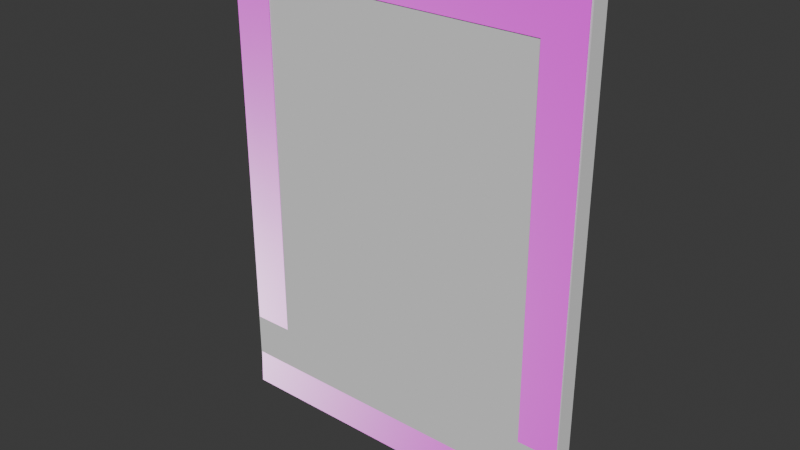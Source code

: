 # Source: door1.blend  (saved by Blender 4.1.24; exported with 4.5.12 LTS)
import bpy
from mathutils import Matrix  # noqa: F401  (used for matrix-valued properties, if any)

bpy.ops.wm.read_factory_settings(use_empty=True)
scene = bpy.context.scene
scene.name = 'Scene'

# ---- collections
col_collection = bpy.data.collections.new('Collection'); scene.collection.children.link(col_collection)

# ---- images (referenced by path relative to the original .blend; pixels are not part of the script)
import os
ASSET_DIR = os.environ.get("B2B_ASSET_DIR", "")  # directory of the original .blend (textures are referenced by path, not embedded)
HERE = os.path.dirname(os.path.abspath(__file__))  # packed textures are extracted next to this script under _unpacked/

def load_image(name, relpath, width, height, colorspace="sRGB"):
    """Load a texture the original file referenced (path relative to the .blend, or extracted next to this script)."""
    p = next((c for c in (os.path.join(HERE, relpath), os.path.join(ASSET_DIR, relpath)) if relpath and os.path.exists(c)), "")
    if p:
        img = bpy.data.images.load(p, check_existing=True)
        img.name = name
    else:  # same state as the original file: an image datablock whose file is absent (Cycles renders it pink)
        img = bpy.data.images.new(name, width, height)
        img.source = "FILE"
        img.filepath = "//" + (relpath or name)
    img.colorspace_settings.name = colorspace
    return img
img_tiles074_2k_png_displacement_png = load_image('Tiles074_2K-PNG_Displacement.png', 'Tiles074_2K-PNG_Displacement.png', 1024, 1024, 'Non-Color')
img_tiles074_2k_png_color_png = load_image('Tiles074_2K-PNG_Color.png', 'Tiles074_2K-PNG_Color.png', 1024, 1024, 'sRGB')
img_tiles074_2k_png_roughness_png = load_image('Tiles074_2K-PNG_Roughness.png', 'Tiles074_2K-PNG_Roughness.png', 1024, 1024, 'Non-Color')
img_tiles074_2k_png_normalgl_png = load_image('Tiles074_2K-PNG_NormalGL.png', 'Tiles074_2K-PNG_NormalGL.png', 1024, 1024, 'Non-Color')
img_wallpaper001a_2k_png_displacement_png = load_image('Wallpaper001A_2K-PNG_Displacement.png', 'Wallpaper001A_2K-PNG_Displacement.png', 1024, 1024, 'Non-Color')
img_wallpaper001a_2k_png_color_png = load_image('Wallpaper001A_2K-PNG_Color.png', 'Wallpaper001A_2K-PNG_Color.png', 1024, 1024, 'sRGB')
img_wallpaper001a_2k_png_roughness_png = load_image('Wallpaper001A_2K-PNG_Roughness.png', 'Wallpaper001A_2K-PNG_Roughness.png', 1024, 1024, 'Non-Color')
img_wallpaper001a_2k_png_normalgl_png = load_image('Wallpaper001A_2K-PNG_NormalGL.png', 'Wallpaper001A_2K-PNG_NormalGL.png', 1024, 1024, 'Non-Color')
img_officeceiling001_2k_png_displacement_png = load_image('OfficeCeiling001_2K-PNG_Displacement.png', 'OfficeCeiling001_2K-PNG_Displacement.png', 1024, 1024, 'Non-Color')
img_officeceiling001_2k_png_color_png = load_image('OfficeCeiling001_2K-PNG_Color.png', 'OfficeCeiling001_2K-PNG_Color.png', 1024, 1024, 'sRGB')
img_officeceiling001_2k_png_metalness_png = load_image('OfficeCeiling001_2K-PNG_Metalness.png', 'OfficeCeiling001_2K-PNG_Metalness.png', 1024, 1024, 'Non-Color')
img_officeceiling001_2k_png_roughness_png = load_image('OfficeCeiling001_2K-PNG_Roughness.png', 'OfficeCeiling001_2K-PNG_Roughness.png', 1024, 1024, 'Non-Color')
img_officeceiling001_2k_png_normalgl_png = load_image('OfficeCeiling001_2K-PNG_NormalGL.png', 'OfficeCeiling001_2K-PNG_NormalGL.png', 1024, 1024, 'Non-Color')
img_officeceiling001_2k_png_emission_png = load_image('OfficeCeiling001_2K-PNG_Emission.png', 'OfficeCeiling001_2K-PNG_Emission.png', 1024, 1024, 'sRGB')
img_officeceiling001_2k_png_ambientocclusion_png = load_image('OfficeCeiling001_2K-PNG_AmbientOcclusion.png', 'OfficeCeiling001_2K-PNG_AmbientOcclusion.png', 1024, 1024, 'Non-Color')
img_woodsiding005_2k_png_displacement_png = load_image('WoodSiding005_2K-PNG_Displacement.png', 'WoodSiding005_2K-PNG_Displacement.png', 1024, 1024, 'Non-Color')
img_woodsiding005_2k_png_color_png = load_image('WoodSiding005_2K-PNG_Color.png', 'WoodSiding005_2K-PNG_Color.png', 1024, 1024, 'sRGB')
img_woodsiding005_2k_png_roughness_png = load_image('WoodSiding005_2K-PNG_Roughness.png', 'WoodSiding005_2K-PNG_Roughness.png', 1024, 1024, 'Non-Color')
img_woodsiding005_2k_png_normalgl_png = load_image('WoodSiding005_2K-PNG_NormalGL.png', 'WoodSiding005_2K-PNG_NormalGL.png', 1024, 1024, 'Non-Color')
img_woodsiding005_2k_png_ambientocclusion_png = load_image('WoodSiding005_2K-PNG_AmbientOcclusion.png', 'WoodSiding005_2K-PNG_AmbientOcclusion.png', 1024, 1024, 'Non-Color')
img_plastic013a_2k_png_displacement_png = load_image('Plastic013A_2K-PNG_Displacement.png', 'Plastic013A_2K-PNG_Displacement.png', 1024, 1024, 'Non-Color')
img_plastic013a_2k_png_color_png = load_image('Plastic013A_2K-PNG_Color.png', 'Plastic013A_2K-PNG_Color.png', 1024, 1024, 'sRGB')
img_plastic013a_2k_png_roughness_png = load_image('Plastic013A_2K-PNG_Roughness.png', 'Plastic013A_2K-PNG_Roughness.png', 1024, 1024, 'Non-Color')
img_plastic013a_2k_png_normalgl_png = load_image('Plastic013A_2K-PNG_NormalGL.png', 'Plastic013A_2K-PNG_NormalGL.png', 1024, 1024, 'Non-Color')

# ---- materials (node trees are filled in below, after node groups)
mat_tile1 = bpy.data.materials.new('tile1')
mat_tile1.use_transparent_shadow = False
mat_wall1 = bpy.data.materials.new('wall1')
mat_wall1.use_transparent_shadow = False
mat_ceiling1 = bpy.data.materials.new('ceiling1')
mat_ceiling1.use_transparent_shadow = False
mat_wall2 = bpy.data.materials.new('wall2')
mat_wall2.use_transparent_shadow = False
mat_material_001 = bpy.data.materials.new('Material.001')
mat_material_001.use_transparent_shadow = False
mat_plastic1 = bpy.data.materials.new('plastic1')
mat_plastic1.use_transparent_shadow = False
mat_glass1 = bpy.data.materials.new('glass1')
mat_glass1.surface_render_method = 'BLENDED'
mat_glass1.blend_method = 'BLEND'

# ---- material node trees
mat_tile1.use_nodes = True; mat_tile1.node_tree.nodes.clear()
_N = mat_tile1.node_tree.nodes; _L = mat_tile1.node_tree.links
n0 = _N.new('ShaderNodeBsdfPrincipled'); n0.name = 'Principled BSDF'; n0.location = (10, 300)
n1 = _N.new('ShaderNodeOutputMaterial'); n1.name = 'Material Output'; n1.location = (300, 300)
n2 = _N.new('ShaderNodeTexImage'); n2.name = 'Image Texture'; n2.location = (84, -600)
n2.label = 'Displacement'
n2.image = img_tiles074_2k_png_displacement_png
n3 = _N.new('ShaderNodeDisplacement'); n3.name = 'Displacement'; n3.location = (110, -400)
n3.inputs[2].default_value = 1.0
n4 = _N.new('ShaderNodeTexImage'); n4.name = 'Image Texture.001'; n4.location = (84, -40)
n4.label = 'Base Color'
n4.image = img_tiles074_2k_png_color_png
n5 = _N.new('ShaderNodeTexImage'); n5.name = 'Image Texture.002'; n5.location = (84, -320)
n5.label = 'Roughness'
n5.image = img_tiles074_2k_png_roughness_png
n6 = _N.new('ShaderNodeTexImage'); n6.name = 'Image Texture.003'; n6.location = (84, -880)
n6.label = 'Normal'
n6.image = img_tiles074_2k_png_normalgl_png
n7 = _N.new('ShaderNodeNormalMap'); n7.name = 'Normal Map'; n7.location = (-240, -340)
n8 = _N.new('ShaderNodeMapping'); n8.name = 'Mapping'; n8.location = (229, -40)
n9 = _N.new('NodeReroute'); n9.name = 'Reroute'; n9.location = (34, -596)
n9.width = 16
n9.socket_idname = 'NodeSocketVector'
n10 = _N.new('ShaderNodeTexCoord'); n10.name = 'Texture Coordinate'; n10.location = (29, -40)
n11 = _N.new('NodeFrame'); n11.name = 'Frame'; n11.location = (-1269, 340)
n11.label = 'Mapping'
n11.width = 398
n12 = _N.new('NodeFrame'); n12.name = 'Frame.001'; n12.location = (-624, 540)
n12.label = 'Textures'
n12.width = 353
n2.parent = n12
n4.parent = n12
n5.parent = n12
n6.parent = n12
n8.parent = n11
n9.parent = n12
n10.parent = n11
_L.new(n0.outputs[0], n1.inputs[0])
_L.new(n2.outputs[0], n3.inputs[0])
_L.new(n3.outputs[0], n1.inputs[2])
_L.new(n4.outputs[0], n0.inputs[0])
_L.new(n5.outputs[0], n0.inputs[2])
_L.new(n6.outputs[0], n7.inputs[1])
_L.new(n7.outputs[0], n0.inputs[5])
_L.new(n9.outputs[0], n4.inputs[0])
_L.new(n9.outputs[0], n5.inputs[0])
_L.new(n9.outputs[0], n2.inputs[0])
_L.new(n9.outputs[0], n6.inputs[0])
_L.new(n8.outputs[0], n9.inputs[0])
_L.new(n10.outputs[2], n8.inputs[0])
n1.is_active_output = True
mat_wall1.use_nodes = True; mat_wall1.node_tree.nodes.clear()
_N = mat_wall1.node_tree.nodes; _L = mat_wall1.node_tree.links
n0 = _N.new('ShaderNodeBsdfPrincipled'); n0.name = 'Principled BSDF'; n0.location = (10, 300)
n1 = _N.new('ShaderNodeOutputMaterial'); n1.name = 'Material Output'; n1.location = (300, 300)
n2 = _N.new('ShaderNodeTexImage'); n2.name = 'Image Texture'; n2.location = (84, -600)
n2.label = 'Displacement'
n2.image = img_wallpaper001a_2k_png_displacement_png
n3 = _N.new('ShaderNodeDisplacement'); n3.name = 'Displacement'; n3.location = (110, -400)
n3.inputs[2].default_value = 1.0
n4 = _N.new('ShaderNodeTexImage'); n4.name = 'Image Texture.001'; n4.location = (84, -40)
n4.label = 'Base Color'
n4.image = img_wallpaper001a_2k_png_color_png
n5 = _N.new('ShaderNodeTexImage'); n5.name = 'Image Texture.002'; n5.location = (84, -320)
n5.label = 'Roughness'
n5.image = img_wallpaper001a_2k_png_roughness_png
n6 = _N.new('ShaderNodeTexImage'); n6.name = 'Image Texture.003'; n6.location = (84, -880)
n6.label = 'Normal'
n6.image = img_wallpaper001a_2k_png_normalgl_png
n7 = _N.new('ShaderNodeNormalMap'); n7.name = 'Normal Map'; n7.location = (-240, -340)
n8 = _N.new('ShaderNodeMapping'); n8.name = 'Mapping'; n8.location = (229, -40)
n9 = _N.new('NodeReroute'); n9.name = 'Reroute'; n9.location = (34, -596)
n9.width = 16
n9.socket_idname = 'NodeSocketVector'
n10 = _N.new('ShaderNodeTexCoord'); n10.name = 'Texture Coordinate'; n10.location = (29, -40)
n11 = _N.new('NodeFrame'); n11.name = 'Frame'; n11.location = (-1269, 340)
n11.label = 'Mapping'
n11.width = 398
n12 = _N.new('NodeFrame'); n12.name = 'Frame.001'; n12.location = (-624, 540)
n12.label = 'Textures'
n12.width = 353
n2.parent = n12
n4.parent = n12
n5.parent = n12
n6.parent = n12
n8.parent = n11
n9.parent = n12
n10.parent = n11
_L.new(n0.outputs[0], n1.inputs[0])
_L.new(n2.outputs[0], n3.inputs[0])
_L.new(n3.outputs[0], n1.inputs[2])
_L.new(n4.outputs[0], n0.inputs[0])
_L.new(n5.outputs[0], n0.inputs[2])
_L.new(n6.outputs[0], n7.inputs[1])
_L.new(n7.outputs[0], n0.inputs[5])
_L.new(n9.outputs[0], n4.inputs[0])
_L.new(n9.outputs[0], n5.inputs[0])
_L.new(n9.outputs[0], n2.inputs[0])
_L.new(n9.outputs[0], n6.inputs[0])
_L.new(n8.outputs[0], n9.inputs[0])
_L.new(n10.outputs[2], n8.inputs[0])
n1.is_active_output = True
mat_ceiling1.use_nodes = True; mat_ceiling1.node_tree.nodes.clear()
_N = mat_ceiling1.node_tree.nodes; _L = mat_ceiling1.node_tree.links
n0 = _N.new('ShaderNodeBsdfPrincipled'); n0.name = 'Principled BSDF'; n0.location = (10, 300)
n1 = _N.new('ShaderNodeOutputMaterial'); n1.name = 'Material Output'; n1.location = (300, 300)
n2 = _N.new('ShaderNodeTexImage'); n2.name = 'Image Texture'; n2.location = (84, -1440)
n2.label = 'Displacement'
n2.image = img_officeceiling001_2k_png_displacement_png
n3 = _N.new('ShaderNodeDisplacement'); n3.name = 'Displacement'; n3.location = (110, -400)
n3.inputs[2].default_value = 1.0
n4 = _N.new('ShaderNodeTexImage'); n4.name = 'Image Texture.001'; n4.location = (84, -320)
n4.label = 'Base Color'
n4.image = img_officeceiling001_2k_png_color_png
n5 = _N.new('ShaderNodeTexImage'); n5.name = 'Image Texture.002'; n5.location = (84, -600)
n5.label = 'Metallic'
n5.image = img_officeceiling001_2k_png_metalness_png
n6 = _N.new('ShaderNodeTexImage'); n6.name = 'Image Texture.003'; n6.location = (84, -880)
n6.label = 'Roughness'
n6.image = img_officeceiling001_2k_png_roughness_png
n7 = _N.new('ShaderNodeTexImage'); n7.name = 'Image Texture.004'; n7.location = (84, -1720)
n7.label = 'Normal'
n7.image = img_officeceiling001_2k_png_normalgl_png
n8 = _N.new('ShaderNodeNormalMap'); n8.name = 'Normal Map'; n8.location = (-240, -1180)
n9 = _N.new('ShaderNodeTexImage'); n9.name = 'Image Texture.005'; n9.location = (84, -1160)
n9.label = 'Emission Color'
n9.image = img_officeceiling001_2k_png_emission_png
n10 = _N.new('ShaderNodeTexImage'); n10.name = 'Image Texture.006'; n10.location = (84, -40)
n10.label = 'Ambient Occlusion'
n10.image = img_officeceiling001_2k_png_ambientocclusion_png
n11 = _N.new('ShaderNodeMapping'); n11.name = 'Mapping'; n11.location = (229, -40)
n12 = _N.new('NodeReroute'); n12.name = 'Reroute'; n12.location = (34, -957)
n12.width = 16
n12.socket_idname = 'NodeSocketVector'
n13 = _N.new('ShaderNodeTexCoord'); n13.name = 'Texture Coordinate'; n13.location = (29, -40)
n14 = _N.new('NodeFrame'); n14.name = 'Frame'; n14.location = (-1269, 340)
n14.label = 'Mapping'
n14.width = 398
n15 = _N.new('NodeFrame'); n15.name = 'Frame.001'; n15.location = (-624, 540)
n15.label = 'Textures'
n15.width = 353
n2.parent = n15
n4.parent = n15
n5.parent = n15
n6.parent = n15
n7.parent = n15
n9.parent = n15
n10.parent = n15
n11.parent = n14
n12.parent = n15
n13.parent = n14
_L.new(n0.outputs[0], n1.inputs[0])
_L.new(n2.outputs[0], n3.inputs[0])
_L.new(n3.outputs[0], n1.inputs[2])
_L.new(n4.outputs[0], n0.inputs[0])
_L.new(n5.outputs[0], n0.inputs[1])
_L.new(n6.outputs[0], n0.inputs[2])
_L.new(n7.outputs[0], n8.inputs[1])
_L.new(n8.outputs[0], n0.inputs[5])
_L.new(n9.outputs[0], n0.inputs[27])
_L.new(n12.outputs[0], n10.inputs[0])
_L.new(n12.outputs[0], n4.inputs[0])
_L.new(n12.outputs[0], n5.inputs[0])
_L.new(n12.outputs[0], n6.inputs[0])
_L.new(n12.outputs[0], n9.inputs[0])
_L.new(n12.outputs[0], n2.inputs[0])
_L.new(n12.outputs[0], n7.inputs[0])
_L.new(n11.outputs[0], n12.inputs[0])
_L.new(n13.outputs[2], n11.inputs[0])
n1.is_active_output = True
mat_wall2.use_nodes = True; mat_wall2.node_tree.nodes.clear()
_N = mat_wall2.node_tree.nodes; _L = mat_wall2.node_tree.links
n0 = _N.new('ShaderNodeBsdfPrincipled'); n0.name = 'Principled BSDF'; n0.location = (12, 300)
n1 = _N.new('ShaderNodeOutputMaterial'); n1.name = 'Material Output'; n1.location = (300, 300)
n2 = _N.new('ShaderNodeTexImage'); n2.name = 'Image Texture'; n2.location = (84, -880)
n2.label = 'Displacement'
n2.image = img_woodsiding005_2k_png_displacement_png
n3 = _N.new('ShaderNodeDisplacement'); n3.name = 'Displacement'; n3.location = (112, -400)
n3.inputs[2].default_value = 1.0
n4 = _N.new('ShaderNodeTexImage'); n4.name = 'Image Texture.001'; n4.location = (84, -320)
n4.label = 'Base Color'
n4.image = img_woodsiding005_2k_png_color_png
n5 = _N.new('ShaderNodeTexImage'); n5.name = 'Image Texture.002'; n5.location = (84, -600)
n5.label = 'Roughness'
n5.image = img_woodsiding005_2k_png_roughness_png
n6 = _N.new('ShaderNodeTexImage'); n6.name = 'Image Texture.003'; n6.location = (84, -1160)
n6.label = 'Normal'
n6.image = img_woodsiding005_2k_png_normalgl_png
n7 = _N.new('ShaderNodeNormalMap'); n7.name = 'Normal Map'; n7.location = (-238, -620)
n8 = _N.new('ShaderNodeTexImage'); n8.name = 'Image Texture.004'; n8.location = (84, -40)
n8.label = 'Ambient Occlusion'
n8.image = img_woodsiding005_2k_png_ambientocclusion_png
n9 = _N.new('ShaderNodeMapping'); n9.name = 'Mapping'; n9.location = (229, -40)
n10 = _N.new('NodeReroute'); n10.name = 'Reroute'; n10.location = (34, -710)
n10.width = 16
n10.socket_idname = 'NodeSocketVector'
n11 = _N.new('ShaderNodeTexCoord'); n11.name = 'Texture Coordinate'; n11.location = (29, -40)
n12 = _N.new('NodeFrame'); n12.name = 'Frame'; n12.location = (-1268, 340)
n12.label = 'Mapping'
n12.width = 398
n13 = _N.new('NodeFrame'); n13.name = 'Frame.001'; n13.location = (-623, 540)
n13.label = 'Textures'
n13.width = 353
n2.parent = n13
n4.parent = n13
n5.parent = n13
n6.parent = n13
n8.parent = n13
n9.parent = n12
n10.parent = n13
n11.parent = n12
_L.new(n0.outputs[0], n1.inputs[0])
_L.new(n2.outputs[0], n3.inputs[0])
_L.new(n3.outputs[0], n1.inputs[2])
_L.new(n4.outputs[0], n0.inputs[0])
_L.new(n5.outputs[0], n0.inputs[2])
_L.new(n6.outputs[0], n7.inputs[1])
_L.new(n7.outputs[0], n0.inputs[5])
_L.new(n10.outputs[0], n8.inputs[0])
_L.new(n10.outputs[0], n4.inputs[0])
_L.new(n10.outputs[0], n5.inputs[0])
_L.new(n10.outputs[0], n2.inputs[0])
_L.new(n10.outputs[0], n6.inputs[0])
_L.new(n9.outputs[0], n10.inputs[0])
_L.new(n11.outputs[2], n9.inputs[0])
n1.is_active_output = True
mat_material_001.use_nodes = True; mat_material_001.node_tree.nodes.clear()
_N = mat_material_001.node_tree.nodes; _L = mat_material_001.node_tree.links
n0 = _N.new('ShaderNodeBsdfPrincipled'); n0.name = 'Principled BSDF'; n0.location = (10, 300)
n0.inputs[0].default_value = (0.0, 0.0, 0.0, 1.0)
n1 = _N.new('ShaderNodeOutputMaterial'); n1.name = 'Material Output'; n1.location = (300, 300)
_L.new(n0.outputs[0], n1.inputs[0])
n1.is_active_output = True
mat_plastic1.use_nodes = True; mat_plastic1.node_tree.nodes.clear()
_N = mat_plastic1.node_tree.nodes; _L = mat_plastic1.node_tree.links
n0 = _N.new('ShaderNodeBsdfPrincipled'); n0.name = 'Principled BSDF'; n0.location = (10, 300)
n1 = _N.new('ShaderNodeOutputMaterial'); n1.name = 'Material Output'; n1.location = (300, 300)
n2 = _N.new('ShaderNodeTexImage'); n2.name = 'Image Texture'; n2.location = (84, -600)
n2.label = 'Displacement'
n2.image = img_plastic013a_2k_png_displacement_png
n3 = _N.new('ShaderNodeDisplacement'); n3.name = 'Displacement'; n3.location = (110, -400)
n3.inputs[2].default_value = 1.0
n4 = _N.new('ShaderNodeTexImage'); n4.name = 'Image Texture.001'; n4.location = (84, -40)
n4.label = 'Base Color'
n4.image = img_plastic013a_2k_png_color_png
n5 = _N.new('ShaderNodeTexImage'); n5.name = 'Image Texture.002'; n5.location = (84, -320)
n5.label = 'Roughness'
n5.image = img_plastic013a_2k_png_roughness_png
n6 = _N.new('ShaderNodeTexImage'); n6.name = 'Image Texture.003'; n6.location = (84, -880)
n6.label = 'Normal'
n6.image = img_plastic013a_2k_png_normalgl_png
n7 = _N.new('ShaderNodeNormalMap'); n7.name = 'Normal Map'; n7.location = (-240, -340)
n8 = _N.new('ShaderNodeMapping'); n8.name = 'Mapping'; n8.location = (229, -40)
n9 = _N.new('NodeReroute'); n9.name = 'Reroute'; n9.location = (34, -596)
n9.width = 16
n9.socket_idname = 'NodeSocketVector'
n10 = _N.new('ShaderNodeTexCoord'); n10.name = 'Texture Coordinate'; n10.location = (29, -40)
n11 = _N.new('NodeFrame'); n11.name = 'Frame'; n11.location = (-1269, 340)
n11.label = 'Mapping'
n11.width = 398
n12 = _N.new('NodeFrame'); n12.name = 'Frame.001'; n12.location = (-624, 540)
n12.label = 'Textures'
n12.width = 353
n2.parent = n12
n4.parent = n12
n5.parent = n12
n6.parent = n12
n8.parent = n11
n9.parent = n12
n10.parent = n11
_L.new(n0.outputs[0], n1.inputs[0])
_L.new(n2.outputs[0], n3.inputs[0])
_L.new(n3.outputs[0], n1.inputs[2])
_L.new(n4.outputs[0], n0.inputs[0])
_L.new(n5.outputs[0], n0.inputs[2])
_L.new(n6.outputs[0], n7.inputs[1])
_L.new(n7.outputs[0], n0.inputs[5])
_L.new(n9.outputs[0], n4.inputs[0])
_L.new(n9.outputs[0], n5.inputs[0])
_L.new(n9.outputs[0], n2.inputs[0])
_L.new(n9.outputs[0], n6.inputs[0])
_L.new(n8.outputs[0], n9.inputs[0])
_L.new(n10.outputs[2], n8.inputs[0])
n1.is_active_output = True
mat_glass1.use_nodes = True; mat_glass1.node_tree.nodes.clear()
_N = mat_glass1.node_tree.nodes; _L = mat_glass1.node_tree.links
n0 = _N.new('ShaderNodeBsdfPrincipled'); n0.name = 'Principled BSDF'; n0.location = (10, 300)
n0.inputs[1].default_value = 1.0
n0.inputs[2].default_value = 0.0
n0.inputs[3].default_value = 1.52
n0.inputs[4].default_value = 0.2113
n1 = _N.new('ShaderNodeOutputMaterial'); n1.name = 'Material Output'; n1.location = (300, 300)
n1.target = 'CYCLES'
n2 = _N.new('ShaderNodeOutputMaterial'); n2.name = 'Material Output.001'; n2.location = (0, 0)
n2.target = 'EEVEE'
n3 = _N.new('ShaderNodeMixShader'); n3.name = 'Mix Shader'; n3.location = (0, 0)
n3.label = 'Disable Shadow'
n3.hide = True
n4 = _N.new('ShaderNodeLightPath'); n4.name = 'Light Path'; n4.location = (0, 0)
n4.hide = True
n5 = _N.new('ShaderNodeBsdfTransparent'); n5.name = 'Transparent BSDF'; n5.location = (0, 0)
n5.hide = True
_L.new(n0.outputs[0], n1.inputs[0])
_L.new(n0.outputs[0], n3.inputs[1])
_L.new(n3.outputs[0], n2.inputs[0])
_L.new(n4.outputs[1], n3.inputs[0])
_L.new(n5.outputs[0], n3.inputs[2])
n1.is_active_output = True

# ---- world
world_world = bpy.data.worlds.new('World'); scene.world = world_world
world_world.use_nodes = True; world_world.node_tree.nodes.clear()
_N = world_world.node_tree.nodes; _L = world_world.node_tree.links
n0 = _N.new('ShaderNodeOutputWorld'); n0.name = 'World Output'; n0.location = (300, 300)
n1 = _N.new('ShaderNodeBackground'); n1.name = 'Background'; n1.location = (10, 300)
n1.inputs[0].default_value = (0.05088, 0.05088, 0.05088, 1.0)
_L.new(n1.outputs[0], n0.inputs[0])
n0.is_active_output = True
world_world.color = (0.05088, 0.05088, 0.05088)
world_world.use_sun_shadow = False
world_world.sun_shadow_jitter_overblur = 0.0

# ---- meshes
me_cylinder_004 = bpy.data.meshes.new('Cylinder.004')
me_cylinder_004.from_pydata([(-0.09598, 0.004581, 0.1997), (-1.528, 0.004581, 0.1997), (-0.09977, 3.651e-07, 2.247), (-1.532, 3.651e-07, 2.247), (-1.737, 0.05, 0.0), (0.1001, 0.05, 0.0), (0.1001, 0.05, 2.448), (0.1001, -0.05, 0.0), (-1.737, -0.05, 2.448), (0.1001, -0.05, 2.448), (-1.737, -0.05, 0.0), (-1.737, 0.05, 2.448), (-0.1001, 0.05, 2.448), (-0.1001, -0.05, 0.0), (-0.1001, -0.05, 2.448), (-0.1001, 0.05, 0.0), (-1.532, -0.05, 0.0), (-1.532, 0.05, 0.0), (-1.532, 0.05, 2.448), (-1.532, -0.05, 2.448), (-1.733, -0.04497, 0.1997), (0.1043, 0.05503, 0.1997), (0.1043, -0.04497, 0.1997), (-1.733, 0.05503, 0.1997), (-0.09598, -0.04497, 0.1997), (-0.09598, 0.05503, 0.1997), (-1.528, -0.04497, 0.1997), (-1.528, 0.05503, 0.1997), (0.1005, 0.05045, 2.247), (0.1005, -0.04955, 2.247), (-1.736, 0.05045, 2.247), (-0.09977, -0.04955, 2.247), (-1.532, -0.04955, 2.247), (-1.736, -0.04955, 2.247), (-0.09977, 0.05045, 2.247), (-1.532, 0.05045, 2.247)], [], [(3, 2, 0, 1), (20, 23, 4, 10), (21, 22, 7, 5), (27, 17, 4, 23), (24, 13, 7, 22), (18, 11, 8, 19), (13, 15, 5, 7), (16, 17, 15, 13), (6, 12, 14, 9), (26, 16, 13, 24), (21, 5, 15, 25), (20, 10, 16, 26), (10, 4, 17, 16), (12, 18, 19, 14), (25, 15, 17, 27), (33, 20, 26, 32), (28, 21, 25, 34), (31, 24, 22, 29), (35, 27, 23, 30), (28, 29, 22, 21), (33, 30, 23, 20), (8, 11, 30, 33), (6, 9, 29, 28), (18, 35, 30, 11), (14, 31, 29, 9), (19, 32, 31, 14), (6, 28, 34, 12), (8, 33, 32, 19), (12, 34, 35, 18), (24, 25, 27, 26), (26, 27, 35, 32), (32, 35, 34, 31), (31, 34, 25, 24)])
me_cylinder_004.polygons.foreach_set('use_smooth', [True] * 33)
me_cylinder_004.polygons.foreach_set('material_index', [6, 5, 5, 5, 5, 5, 5, 5, 5, 5, 5, 5, 5, 5, 5, 5, 5, 5, 5, 5, 5, 5, 5, 5, 5, 5, 5, 5, 5, 5, 5, 5, 5])
_k = set([(4, 10), (4, 17), (4, 23), (5, 7), (5, 15), (5, 21), (6, 9), (6, 12), (6, 28), (7, 13), (7, 22), (8, 11), (8, 19), (8, 33), (9, 14), (9, 29), (10, 16), (10, 20), (11, 18), (11, 30), (12, 18), (13, 16), (14, 19), (15, 17), (20, 33), (21, 28), (22, 29), (23, 30), (24, 25), (24, 26), (24, 31), (25, 27), (25, 34), (26, 27), (26, 32), (27, 35), (31, 32), (31, 34), (32, 35), (34, 35)])
me_cylinder_004.attributes.new('sharp_edge', 'BOOLEAN', 'EDGE').data.foreach_set('value', [ (min(e.vertices), max(e.vertices)) in _k for e in me_cylinder_004.edges])
_uv = me_cylinder_004.uv_layers.new(name='UVMap')
_uv.uv.foreach_set('vector', [0.0, 0.0, 0.0, 0.0, 0.0, 0.0, 0.0, 0.0, 0.0, 0.0, 0.0, 0.0, 0.0, 0.0, 0.0, 0.0, 0.0, 0.0, 0.0, 0.0, 0.0, 0.0, 0.0, 0.0, 0.0, 0.0, 0.0, 0.0, 0.0, 0.0, 0.0, 0.0, 0.0, 0.0, 0.0, 0.0, 0.0, 0.0, 0.0, 0.0, 0.0, 0.0, 0.0, 0.0, 0.0, 0.0, 0.0, 0.0, 0.0, 0.0, 0.0, 0.0, 0.0, 0.0, 0.0, 0.0, 0.0, 0.0, 0.0, 0.0, 0.0, 0.0, 0.0, 0.0, 0.0, 0.0, 0.0, 0.0, 0.0, 0.0, 0.0, 0.0, 0.0, 0.0, 0.0, 0.0, 0.0, 0.0, 0.0, 0.0, 0.0, 0.0, 0.0, 0.0, 0.0, 0.0, 0.0, 0.0, 0.0, 0.0, 0.0, 0.0, 0.0, 0.0, 0.0, 0.0, 0.0, 0.0, 0.0, 0.0, 0.0, 0.0, 0.0, 0.0, 0.0, 0.0, 0.0, 0.0, 0.0, 0.0, 0.0, 0.0, 0.0, 0.0, 0.0, 0.0, 0.0, 0.0, 0.0, 0.0, 0.0, 0.0, 0.0, 0.0, 0.0, 0.0, 0.0, 0.0, 0.0, 0.0, 0.0, 0.0, 0.0, 0.0, 0.0, 0.0, 0.0, 0.0, 0.0, 0.0, 0.0, 0.0, 0.0, 0.0, 0.0, 0.0, 0.0, 0.0, 0.0, 0.0, 0.0, 0.0, 0.0, 0.0, 0.0, 0.0, 0.0, 0.0, 0.0, 0.0, 0.0, 0.0, 0.0, 0.0, 0.0, 0.0, 0.0, 0.0, 0.0, 0.0, 0.0, 0.0, 0.0, 0.0, 0.0, 0.0, 0.0, 0.0, 0.0, 0.0, 0.0, 0.0, 0.0, 0.0, 0.0, 0.0, 0.0, 0.0, 0.0, 0.0, 0.0, 0.0, 0.0, 0.0, 0.0, 0.0, 0.0, 0.0, 0.0, 0.0, 0.0, 0.0, 0.0, 0.0, 0.0, 0.0, 0.0, 0.0, 0.0, 0.0, 0.0, 0.0, 0.0, 0.0, 0.0, 0.0, 0.0, 0.0, 0.0, 0.0, 0.0, 0.0, 0.0, 0.0, 0.0, 0.0, 0.0, 0.0, 0.0, 0.0, 0.0, 0.0, 0.0, 0.0, 0.0, 0.0, 0.0, 0.0, 0.0, 0.0, 0.0, 0.0, 0.0, 0.0, 0.0, 0.0, 0.0, 0.0, 0.0, 0.0, 0.0, 0.0, 0.0, 0.0, 0.0, 0.0, 0.0, 0.0, 0.0, 0.0, 0.0, 0.0, 0.0, 0.0])
me_cylinder_004.materials.append(mat_tile1)
me_cylinder_004.materials.append(mat_wall1)
me_cylinder_004.materials.append(mat_ceiling1)
me_cylinder_004.materials.append(mat_wall2)
me_cylinder_004.materials.append(mat_material_001)
me_cylinder_004.materials.append(mat_plastic1)
me_cylinder_004.materials.append(mat_glass1)
me_cylinder_004.update()
me_cube = bpy.data.meshes.new('Cube')
me_cube.from_pydata([(-0.9229, -0.04771, -1.224), (-0.9229, -0.04771, 1.224), (-0.9229, 0.04771, -1.224), (-0.9229, 0.04771, 1.224), (0.9229, -0.04771, -1.224), (0.9229, -0.04771, 1.224), (0.9229, 0.04771, -1.224), (0.9229, 0.04771, 1.224)], [], [(0, 1, 3, 2), (2, 3, 7, 6), (6, 7, 5, 4), (4, 5, 1, 0), (2, 6, 4, 0), (7, 3, 1, 5)])
_uv = me_cube.uv_layers.new(name='UVMap')
_uv.uv.foreach_set('vector', [0.375, 0.0, 0.625, 0.0, 0.625, 0.25, 0.375, 0.25, 0.375, 0.25, 0.625, 0.25, 0.625, 0.5, 0.375, 0.5, 0.375, 0.5, 0.625, 0.5, 0.625, 0.75, 0.375, 0.75, 0.375, 0.75, 0.625, 0.75, 0.625, 1.0, 0.375, 1.0, 0.125, 0.5, 0.375, 0.5, 0.375, 0.75, 0.125, 0.75, 0.625, 0.5, 0.875, 0.5, 0.875, 0.75, 0.625, 0.75])
me_cube.update()

# ---- objects
ob_door_001 = bpy.data.objects.new('door.001', me_cylinder_004)
ob_cube__colonly = bpy.data.objects.new('Cube -colonly', me_cube)

# ---- transforms, parenting, visibility, modifiers, constraints
ob_door_001.parent = ob_cube__colonly
ob_door_001.matrix_parent_inverse = Matrix(((1.0, -0.0, 0.0, 0.814), (-0.0, 1.0, -0.0, -0.002291), (0.0, 0.0, 1.0, -1.224), (-0.0, 0.0, -0.0, 1.0)))
ob_door_001.location = (0.0, 0.0, 0.0)
ob_cube__colonly.location = (-0.814, 0.002291, 1.224)

# ---- collection membership
col_collection.objects.link(ob_door_001)
col_collection.objects.link(ob_cube__colonly)

# ---- scene / render settings (as saved in the file)
scene.frame_start = 1; scene.frame_end = 250; scene.frame_set(1)
scene.render.engine = 'BLENDER_EEVEE_NEXT'
scene.cycles.sampling_pattern = 'TABULATED_SOBOL'
scene.eevee.ray_tracing_options.trace_max_roughness = 0.0
bpy.context.view_layer.update()

# ---- added for rendering (the .blend has no active camera and no usable light): camera, sun
cam_auto = bpy.data.cameras.new('AutoCamera')
cam_auto.lens = 50.0
cam_auto.sensor_width = 36.0
cam_auto.clip_end = 1000.0
ob_auto_camera = bpy.data.objects.new('AutoCamera', cam_auto)
scene.collection.objects.link(ob_auto_camera)
ob_auto_camera.location = (2.02482, -3.40405, 3.49457)
ob_auto_camera.rotation_euler = (1.09748, -7.21219e-08, 0.694738)
scene.camera = ob_auto_camera
light_auto_sun = bpy.data.lights.new('AutoSun', 'SUN')
light_auto_sun.energy = 3.0
light_auto_sun.angle = 0.0523599
ob_auto_sun = bpy.data.objects.new('AutoSun', light_auto_sun)
scene.collection.objects.link(ob_auto_sun)
ob_auto_sun.rotation_euler = (0.872665, 0.174533, 0.523599)
bpy.context.view_layer.update()
